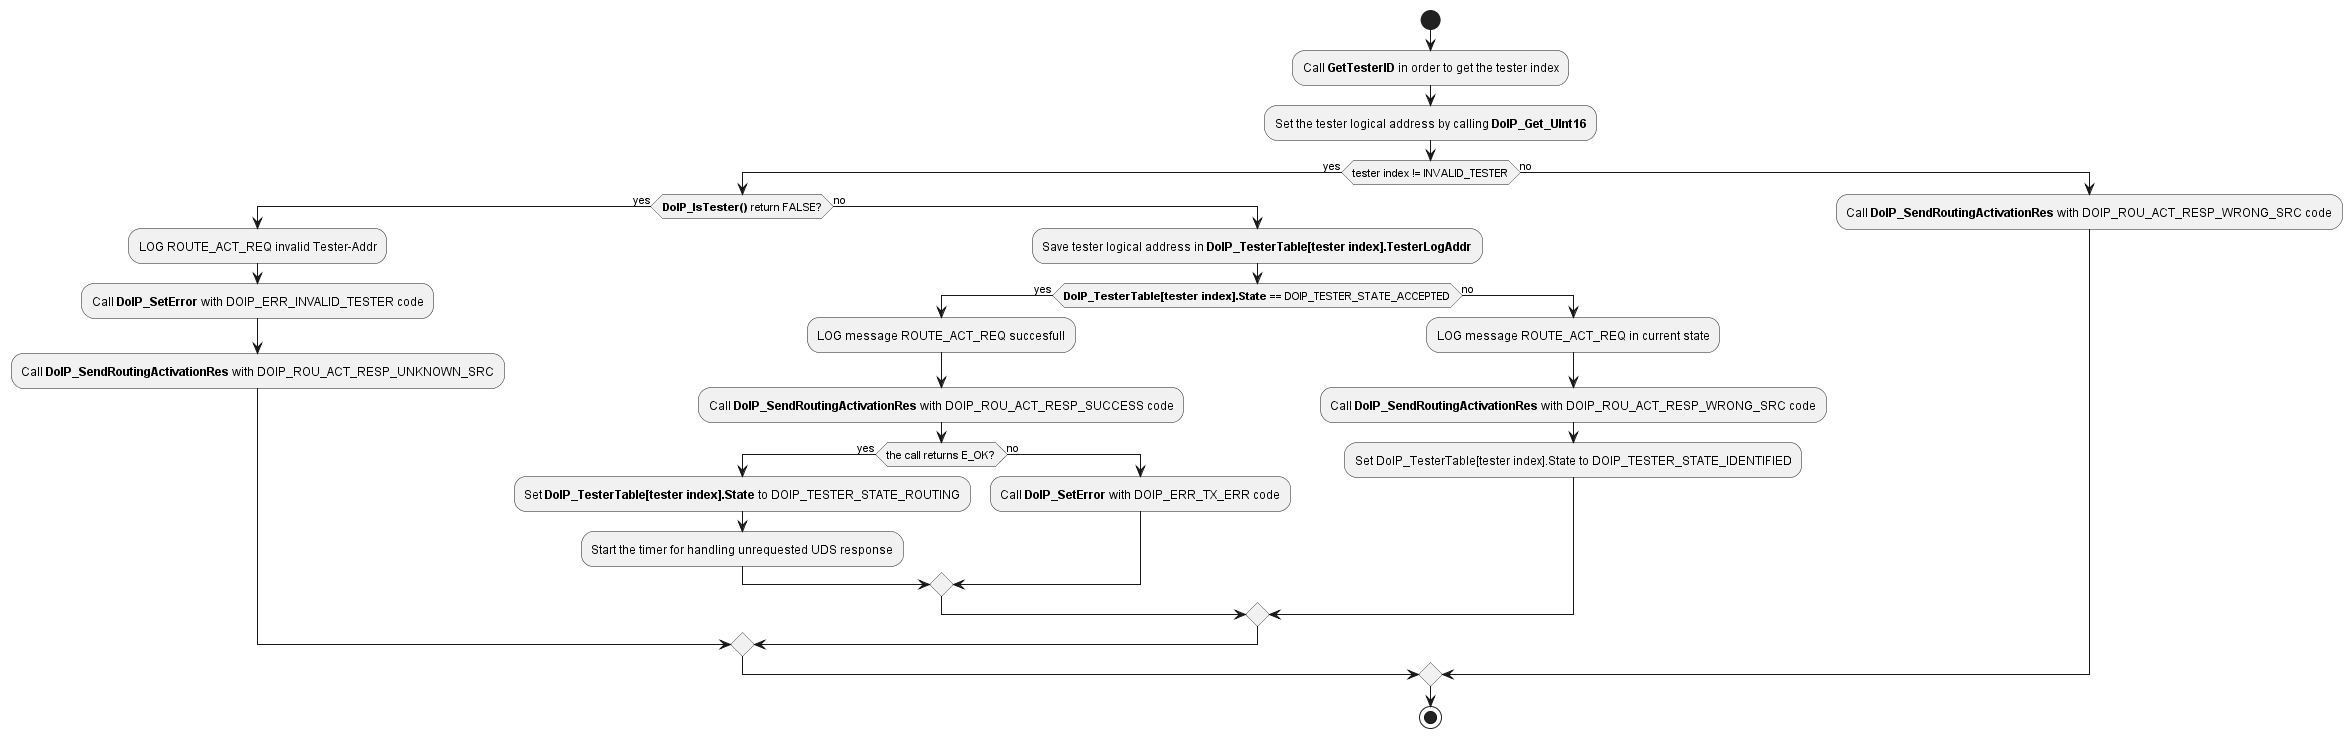

The diagram above was rendered by PlantUML. Its source (embedded in the PNG):
@startuml "diagram_DoIP_Client_RoutingActivation.png"
start
	:Call **GetTesterID** in order to get the tester index;
	:Set the tester logical address by calling **DoIP_Get_UInt16**;
	if(tester index != INVALID_TESTER) then (yes)
		if (**DoIP_IsTester()** return FALSE?) then (yes)
			:LOG ROUTE_ACT_REQ invalid Tester-Addr;
			:Call **DoIP_SetError** with DOIP_ERR_INVALID_TESTER code;
			:Call **DoIP_SendRoutingActivationRes** with DOIP_ROU_ACT_RESP_UNKNOWN_SRC;
		else (no)
			:Save tester logical address in **DoIP_TesterTable[tester index].TesterLogAddr**;
			if (**DoIP_TesterTable[tester index].State** == DOIP_TESTER_STATE_ACCEPTED) then (yes)
				:LOG message ROUTE_ACT_REQ succesfull;
				:Call **DoIP_SendRoutingActivationRes** with DOIP_ROU_ACT_RESP_SUCCESS code;
				if(the call returns E_OK?)then (yes)
					:Set **DoIP_TesterTable[tester index].State** to DOIP_TESTER_STATE_ROUTING;
					:Start the timer for handling unrequested UDS response;
				else (no)
					:Call **DoIP_SetError** with DOIP_ERR_TX_ERR code;
				endif
			else (no)
				:LOG message ROUTE_ACT_REQ in current state;
				:Call **DoIP_SendRoutingActivationRes** with DOIP_ROU_ACT_RESP_WRONG_SRC code;
				:Set DoIP_TesterTable[tester index].State to DOIP_TESTER_STATE_IDENTIFIED;
			endif
		endif
	else (no)
		:Call **DoIP_SendRoutingActivationRes** with DOIP_ROU_ACT_RESP_WRONG_SRC code;
	endif
stop
@enduml